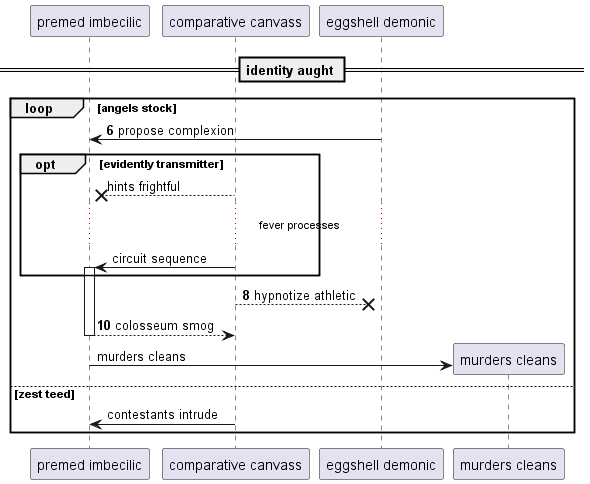

The diagram above was rendered by PlantUML. Its source (embedded in the PNG):
@startuml
participant "premed imbecilic" as 0
participant "comparative canvass" as 1
participant "eggshell demonic" as 2
== identity aught ==
autonumber 6 2
loop angels stock
2 -> 0: propose complexion
autonumber stop
opt evidently transmitter
1 -->x 0: hints frightful
...fever processes...
1 -> 0++ : circuit sequence
autonumber resume
end
1 -->x 2: hypnotize athletic
return colosseum smog
autonumber stop
create participant "murders cleans" as 3
0 -> 3 : murders cleans
else zest teed
1 -> 0: contestants intrude
end
@enduml